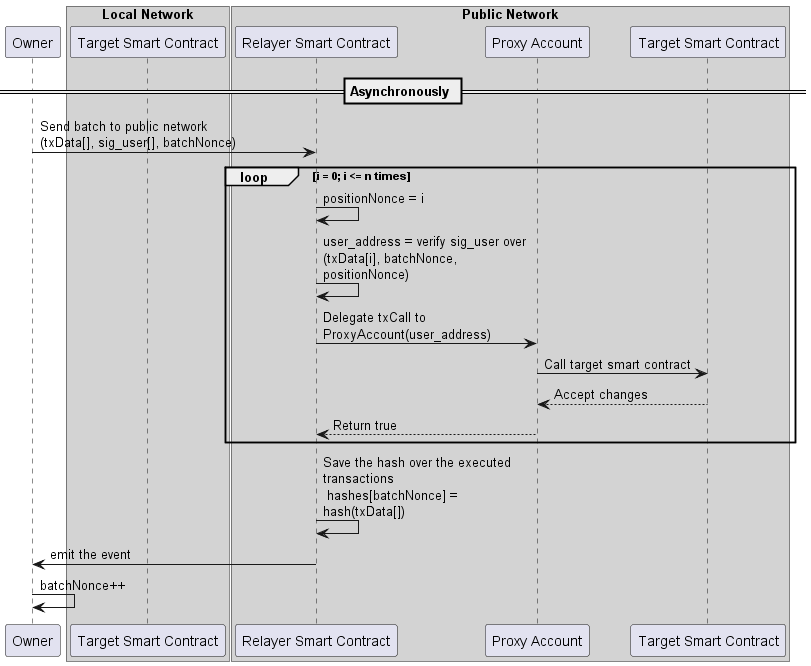

The diagram above was rendered by PlantUML. Its source (embedded in the PNG):
@startuml async
skinparam maxMessageSize 220

participant Owner

box "Local Network" #LightGray
participant "Target Smart Contract" as LocalBlockchain
end box

box "Public Network" #LightGray
participant "Relayer Smart Contract" as PublicRelayer
participant "Proxy Account" as PublicProxy
participant "Target Smart Contract" as PublicTarget
end box


== Asynchronously ==
box Asynchronously
Owner -> PublicRelayer : Send batch to public network (txData[], sig_user[], batchNonce)
loop i = 0; i <= n times
  PublicRelayer -> PublicRelayer: positionNonce = i
  PublicRelayer -> PublicRelayer: user_address = verify sig_user over (txData[i], batchNonce, positionNonce)
  PublicRelayer -> PublicProxy : Delegate txCall to ProxyAccount(user_address)
  PublicProxy -> PublicTarget : Call target smart contract
  PublicTarget --> PublicProxy : Accept changes
  PublicProxy --> PublicRelayer : Return true
end
PublicRelayer -> PublicRelayer: Save the hash over the executed transactions \n hashes[batchNonce] = hash(txData[])
PublicRelayer -> Owner: emit the event
Owner -> Owner : batchNonce++
end box

@enduml